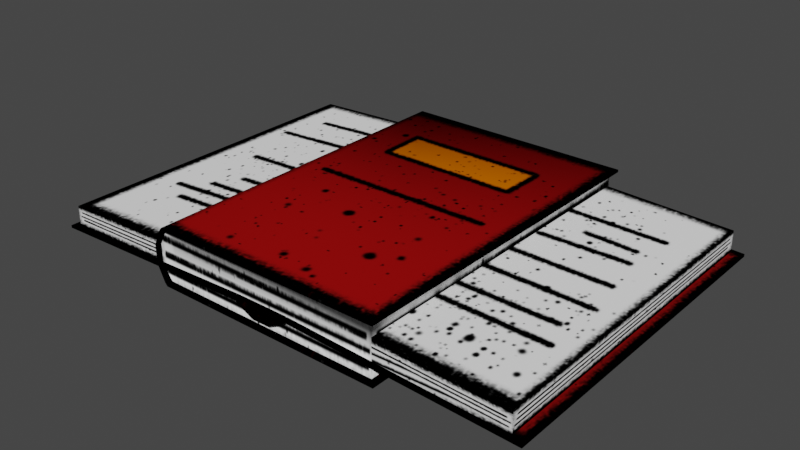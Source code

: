 # Source: books.blend  (saved by Blender 3.3.6; exported with 4.5.12 LTS)
import bpy
from mathutils import Matrix  # noqa: F401  (used for matrix-valued properties, if any)

bpy.ops.wm.read_factory_settings(use_empty=True)
scene = bpy.context.scene
scene.name = 'Scene'

# ---- collections
col_collection = bpy.data.collections.new('Collection'); scene.collection.children.link(col_collection)

# ---- images (referenced by path relative to the original .blend; pixels are not part of the script)
import os
ASSET_DIR = os.environ.get("B2B_ASSET_DIR", "")  # directory of the original .blend (textures are referenced by path, not embedded)
HERE = os.path.dirname(os.path.abspath(__file__))  # packed textures are extracted next to this script under _unpacked/

def load_image(name, relpath, width, height, colorspace="sRGB"):
    """Load a texture the original file referenced (path relative to the .blend, or extracted next to this script)."""
    p = next((c for c in (os.path.join(HERE, relpath), os.path.join(ASSET_DIR, relpath)) if relpath and os.path.exists(c)), "")
    if p:
        img = bpy.data.images.load(p, check_existing=True)
        img.name = name
    else:  # same state as the original file: an image datablock whose file is absent (Cycles renders it pink)
        img = bpy.data.images.new(name, width, height)
        img.source = "FILE"
        img.filepath = "//" + (relpath or name)
    img.colorspace_settings.name = colorspace
    return img
img_open_book_png = load_image('open_book.png', '_unpacked/open_book.fbbedb8a.png', 485, 512, 'sRGB')

# ---- materials (node trees are filled in below, after node groups)
mat_book = bpy.data.materials.new('book')
mat_book.alpha_threshold = 0.0
mat_book.use_transparent_shadow = False
mat_book.roughness = 0.5
mat_book.line_color = (0.0, 0.0, 0.0, 1.0)

# ---- material node trees
mat_book.use_nodes = True; mat_book.node_tree.nodes.clear()
_N = mat_book.node_tree.nodes; _L = mat_book.node_tree.links
n0 = _N.new('ShaderNodeOutputMaterial'); n0.name = 'Material Output'; n0.location = (300, 300)
n1 = _N.new('ShaderNodeBsdfPrincipled'); n1.name = 'Principled BSDF'; n1.location = (10, 300)
n1.distribution = 'GGX'
n1.subsurface_method = 'RANDOM_WALK_SKIN'
n1.inputs[3].default_value = 1.45
n1.inputs[13].default_value = 0.0
n1.inputs[27].default_value = (0.0, 0.0, 0.0, 1.0)
n1.inputs[28].default_value = 1.0
n2 = _N.new('ShaderNodeTexImage'); n2.name = 'Image Texture'; n2.location = (-466, 275)
n2.image = img_open_book_png
_L.new(n1.outputs[0], n0.inputs[0])
_L.new(n2.outputs[0], n1.inputs[0])
n0.is_active_output = True

# ---- world
world_world = bpy.data.worlds.new('World'); scene.world = world_world
world_world.use_nodes = True; world_world.node_tree.nodes.clear()
_N = world_world.node_tree.nodes; _L = world_world.node_tree.links
n0 = _N.new('ShaderNodeOutputWorld'); n0.name = 'World Output'; n0.location = (300, 300)
n1 = _N.new('ShaderNodeBackground'); n1.name = 'Background'; n1.location = (10, 300)
n1.inputs[0].default_value = (0.05088, 0.05088, 0.05088, 1.0)
_L.new(n1.outputs[0], n0.inputs[0])
n0.is_active_output = True
world_world.color = (0.05088, 0.05088, 0.05088)
world_world.use_sun_shadow = False
world_world.sun_shadow_jitter_overblur = 0.0

# ---- meshes
me_cube_001 = bpy.data.meshes.new('Cube.001')
me_cube_001.from_pydata([(-0.6801, -1.014, -0.1497), (-0.6801, -1.014, 0.1497), (-0.6801, 1.014, -0.1497), (-0.6801, 1.014, 0.1497), (0.6801, -1.014, -0.1497), (0.6801, -1.014, 0.1497), (0.6801, 1.014, -0.1497), (0.6801, 1.014, 0.1497), (-0.637, -1.014, -0.1497), (-0.637, -1.014, 0.1497), (-0.6952, -1.014, 0.1335), (-0.6952, -1.014, -0.1335), (-0.637, -1.014, 0.0), (-0.7406, -1.014, 0.04886), (-0.7406, -1.014, -0.04886), (-0.6952, 1.014, -0.1335), (-0.6952, 1.014, 0.1335), (-0.637, 1.014, 0.0), (-0.7406, 1.014, -0.04886), (-0.7406, 1.014, 0.04886), (-0.637, 1.014, 0.1497), (-0.637, 1.014, -0.1497), (-0.6882, 1.045, -0.1543), (-0.6882, -1.045, -0.1543), (-0.6882, -1.045, 0.1543), (-0.6882, 1.045, 0.1543), (-0.6438, 1.045, -0.1543), (-0.6438, 1.045, 0.1543), (0.7136, 1.045, 0.1543), (0.7136, -1.045, -0.1543), (0.7136, 1.045, -0.1543), (0.7136, -1.045, 0.1543), (-0.6438, -1.045, 0.1543), (-0.6438, -1.045, -0.1543), (-0.7038, -1.045, 0.1376), (-0.7506, -1.045, 0.05035), (-0.7506, -1.045, -0.05035), (-0.7038, -1.045, -0.1376), (-0.7038, 1.045, -0.1376), (-0.7506, 1.045, -0.05035), (-0.7506, 1.045, 0.05035), (-0.7038, 1.045, 0.1376), (-0.6882, 1.045, -0.1695), (-0.6882, -1.045, -0.1695), (-0.6882, -1.045, 0.1695), (-0.6882, 1.045, 0.1695), (-0.6438, 1.045, -0.1695), (-0.6438, 1.045, 0.1695), (0.7136, 1.045, 0.1695), (0.7136, -1.045, -0.1695), (0.7136, 1.045, -0.1695), (0.7136, -1.045, 0.1695), (-0.6438, -1.045, 0.1695), (-0.6438, -1.045, -0.1695), (-0.7038, -1.045, 0.1511), (-0.7506, -1.045, 0.0553), (-0.7506, -1.045, -0.0553), (-0.7038, -1.045, -0.1511), (-0.7038, 1.045, -0.1511), (-0.7506, 1.045, -0.0553), (-0.7506, 1.045, 0.0553), (-0.7038, 1.045, 0.1511)], [], [(16, 20, 17), (37, 56, 57), (13, 34, 35), (18, 38, 39), (7, 31, 5), (7, 4, 6), (9, 10, 12), (8, 11, 0), (16, 25, 3), (10, 13, 12), (13, 14, 12), (14, 11, 12), (15, 18, 17), (18, 19, 17), (19, 16, 17), (4, 30, 6), (0, 33, 8), (15, 22, 38), (6, 21, 17), (5, 9, 12), (21, 15, 17), (29, 50, 30), (36, 55, 56), (27, 48, 28), (30, 46, 26), (34, 55, 35), (26, 42, 22), (5, 32, 9), (18, 40, 19), (13, 36, 14), (4, 33, 29), (19, 41, 16), (6, 26, 21), (14, 37, 11), (3, 27, 20), (1, 32, 24), (2, 26, 22), (10, 24, 34), (7, 27, 28), (11, 23, 0), (57, 42, 43), (46, 49, 53), (47, 44, 52), (44, 61, 54), (61, 55, 54), (60, 56, 55), (59, 57, 56), (28, 51, 31), (25, 47, 27), (38, 59, 39), (31, 52, 32), (24, 54, 34), (40, 59, 60), (33, 49, 29), (23, 57, 43), (41, 60, 61), (32, 44, 24), (22, 58, 38), (23, 53, 33), (25, 61, 45), (16, 3, 20), (37, 36, 56), (13, 10, 34), (18, 15, 38), (7, 28, 31), (7, 5, 4), (9, 1, 10), (8, 12, 11), (16, 41, 25), (4, 29, 30), (0, 23, 33), (15, 2, 22), (17, 20, 7), (7, 6, 17), (8, 4, 12), (4, 5, 12), (21, 2, 15), (29, 49, 50), (36, 35, 55), (27, 47, 48), (30, 50, 46), (34, 54, 55), (26, 46, 42), (5, 31, 32), (18, 39, 40), (13, 35, 36), (4, 8, 33), (19, 40, 41), (6, 30, 26), (14, 36, 37), (3, 25, 27), (1, 9, 32), (2, 21, 26), (10, 1, 24), (7, 20, 27), (11, 37, 23), (57, 58, 42), (43, 42, 46), (46, 50, 49), (53, 43, 46), (51, 48, 47), (47, 45, 44), (52, 51, 47), (44, 45, 61), (61, 60, 55), (60, 59, 56), (59, 58, 57), (28, 48, 51), (25, 45, 47), (38, 58, 59), (31, 51, 52), (24, 44, 54), (40, 39, 59), (33, 53, 49), (23, 37, 57), (41, 40, 60), (32, 52, 44), (22, 42, 58), (23, 43, 53), (25, 41, 61)])
me_cube_001.polygons.foreach_set('use_smooth', [True] * 120)
_uv = me_cube_001.uv_layers.new(name='UVMap')
_uv.uv.foreach_set('vector', [0.9343, 0.5262, 0.9317, 0.5452, 0.9555, 0.5452, 0.5276, 0.0, 0.5152, 0.0, 0.5276, 0.0, 0.5178, 0.007297, 0.5276, 0.0, 0.5152, 0.0, 0.5178, 0.4845, 0.5276, 0.4918, 0.5152, 0.4918, 0.8954, 0.4845, 0.9043, 0.0, 0.8954, 0.007297, 0.9317, 0.5138, 0.9793, 0.9789, 0.9793, 0.5138, 0.9317, 0.5452, 0.9343, 0.5262, 0.9555, 0.5452, 0.9793, 0.5452, 0.9767, 0.5262, 0.9793, 0.5311, 0.5299, 0.4845, 0.5317, 0.4918, 0.5339, 0.4845, 0.9343, 0.5262, 0.9477, 0.5114, 0.9555, 0.5452, 0.9477, 0.5114, 0.9632, 0.5114, 0.9555, 0.5452, 0.9632, 0.5114, 0.9767, 0.5262, 0.9555, 0.5452, 0.9767, 0.5262, 0.9632, 0.5114, 0.9555, 0.5452, 0.9632, 0.5114, 0.9477, 0.5114, 0.9555, 0.5452, 0.9477, 0.5114, 0.9343, 0.5262, 0.9555, 0.5452, 0.8954, 0.007297, 0.9043, 0.4918, 0.8954, 0.4845, 0.5339, 0.007297, 0.5435, 0.0, 0.5453, 0.007297, 0.5299, 0.4845, 0.5317, 0.4918, 0.5276, 0.4918, 0.9793, 0.9789, 0.9793, 0.5452, 0.9555, 0.5452, 0.9317, 0.9789, 0.9317, 0.5452, 0.9555, 0.5452, 0.9793, 0.5452, 0.9767, 0.5262, 0.9555, 0.5452, 0.9043, 0.0, 0.9043, 0.4918, 0.9043, 0.4918, 0.5152, 0.0, 0.5152, 0.0, 0.5152, 0.0, 0.5435, 0.4918, 0.9043, 0.4918, 0.9043, 0.4918, 0.9043, 0.4918, 0.5435, 0.4918, 0.5435, 0.4918, 0.5276, 0.0, 0.5152, 0.0, 0.5152, 0.0, 0.5435, 0.4918, 0.5317, 0.4918, 0.5317, 0.4918, 0.8954, 0.007297, 0.5435, 0.0, 0.5453, 0.007297, 0.5178, 0.4845, 0.5152, 0.4918, 0.5178, 0.4845, 0.5178, 0.007297, 0.5152, 0.0, 0.5178, 0.007297, 0.8954, 0.007297, 0.5435, 0.0, 0.9043, 0.0, 0.5178, 0.4845, 0.5276, 0.4918, 0.5299, 0.4845, 0.8954, 0.4845, 0.5435, 0.4918, 0.5453, 0.4845, 0.5178, 0.007297, 0.5276, 0.0, 0.5299, 0.007297, 0.5339, 0.4845, 0.5435, 0.4918, 0.5453, 0.4845, 0.5339, 0.007297, 0.5435, 0.0, 0.5317, 0.0, 0.5339, 0.4845, 0.5435, 0.4918, 0.5317, 0.4918, 0.5299, 0.007297, 0.5317, 0.0, 0.5276, 0.0, 0.8954, 0.4845, 0.5435, 0.4918, 0.9043, 0.4918, 0.5299, 0.007297, 0.5317, 0.0, 0.5339, 0.007297, 0.4155, 0.0075, 0.4107, 0.4897, 0.4107, 0.0075, 0.01923, 0.4918, 0.3882, 0.0, 0.01923, 0.0, 0.5435, 0.4918, 0.5317, 0.0, 0.5435, 0.0, 0.498, 0.0075, 0.4933, 0.4897, 0.4933, 0.0075, 0.4933, 0.4897, 0.4686, 0.0075, 0.4933, 0.0075, 0.4686, 0.4897, 0.4401, 0.0075, 0.4686, 0.0075, 0.4401, 0.4897, 0.4155, 0.0075, 0.4401, 0.0075, 0.9043, 0.4918, 0.9043, 0.0, 0.9043, 0.0, 0.5317, 0.4918, 0.5435, 0.4918, 0.5435, 0.4918, 0.5276, 0.4918, 0.5152, 0.4918, 0.5152, 0.4918, 0.9043, 0.0, 0.5435, 0.0, 0.5435, 0.0, 0.5317, 0.0, 0.5276, 0.0, 0.5276, 0.0, 0.5152, 0.4918, 0.5152, 0.4918, 0.5152, 0.4918, 0.5435, 0.0, 0.9043, 0.0, 0.9043, 0.0, 0.5317, 0.0, 0.5276, 0.0, 0.5317, 0.0, 0.5276, 0.4918, 0.5152, 0.4918, 0.5276, 0.4918, 0.5435, 0.0, 0.5317, 0.0, 0.5317, 0.0, 0.5317, 0.4918, 0.5276, 0.4918, 0.5276, 0.4918, 0.5317, 0.0, 0.5435, 0.0, 0.5435, 0.0, 0.5317, 0.4918, 0.5276, 0.4918, 0.5317, 0.4918, 0.9343, 0.5262, 0.9317, 0.5311, 0.9317, 0.5452, 0.5276, 0.0, 0.5152, 0.0, 0.5152, 0.0, 0.5178, 0.007297, 0.5299, 0.007297, 0.5276, 0.0, 0.5178, 0.4845, 0.5299, 0.4845, 0.5276, 0.4918, 0.8954, 0.4845, 0.9043, 0.4918, 0.9043, 0.0, 0.9317, 0.5138, 0.9317, 0.9789, 0.9793, 0.9789, 0.9317, 0.5452, 0.9317, 0.5311, 0.9343, 0.5262, 0.9793, 0.5452, 0.9555, 0.5452, 0.9767, 0.5262, 0.5299, 0.4845, 0.5276, 0.4918, 0.5317, 0.4918, 0.8954, 0.007297, 0.9043, 0.0, 0.9043, 0.4918, 0.5339, 0.007297, 0.5317, 0.0, 0.5435, 0.0, 0.5299, 0.4845, 0.5339, 0.4845, 0.5317, 0.4918, 0.9555, 0.5452, 0.9317, 0.5452, 0.9317, 0.9789, 0.9317, 0.9789, 0.9793, 0.9789, 0.9555, 0.5452, 0.9793, 0.5452, 0.9793, 0.9789, 0.9555, 0.5452, 0.9793, 0.9789, 0.9317, 0.9789, 0.9555, 0.5452, 0.9793, 0.5452, 0.9793, 0.5311, 0.9767, 0.5262, 0.9043, 0.0, 0.9043, 0.0, 0.9043, 0.4918, 0.5152, 0.0, 0.5152, 0.0, 0.5152, 0.0, 0.5435, 0.4918, 0.5435, 0.4918, 0.9043, 0.4918, 0.9043, 0.4918, 0.9043, 0.4918, 0.5435, 0.4918, 0.5276, 0.0, 0.5276, 0.0, 0.5152, 0.0, 0.5435, 0.4918, 0.5435, 0.4918, 0.5317, 0.4918, 0.8954, 0.007297, 0.9043, 0.0, 0.5435, 0.0, 0.5178, 0.4845, 0.5152, 0.4918, 0.5152, 0.4918, 0.5178, 0.007297, 0.5152, 0.0, 0.5152, 0.0, 0.8954, 0.007297, 0.5453, 0.007297, 0.5435, 0.0, 0.5178, 0.4845, 0.5152, 0.4918, 0.5276, 0.4918, 0.8954, 0.4845, 0.9043, 0.4918, 0.5435, 0.4918, 0.5178, 0.007297, 0.5152, 0.0, 0.5276, 0.0, 0.5339, 0.4845, 0.5317, 0.4918, 0.5435, 0.4918, 0.5339, 0.007297, 0.5453, 0.007297, 0.5435, 0.0, 0.5339, 0.4845, 0.5453, 0.4845, 0.5435, 0.4918, 0.5299, 0.007297, 0.5339, 0.007297, 0.5317, 0.0, 0.8954, 0.4845, 0.5453, 0.4845, 0.5435, 0.4918, 0.5299, 0.007297, 0.5276, 0.0, 0.5317, 0.0, 0.4155, 0.0075, 0.4155, 0.4897, 0.4107, 0.4897, 0.01876, 0.0, 0.01876, 0.4918, 0.01923, 0.4918, 0.01923, 0.4918, 0.3882, 0.4918, 0.3882, 0.0, 0.01923, 0.0, 0.01876, 0.0, 0.01923, 0.4918, 0.9043, 0.0, 0.9043, 0.4918, 0.5435, 0.4918, 0.5435, 0.4918, 0.5317, 0.4918, 0.5317, 0.0, 0.5435, 0.0, 0.9043, 0.0, 0.5435, 0.4918, 0.498, 0.0075, 0.498, 0.4897, 0.4933, 0.4897, 0.4933, 0.4897, 0.4686, 0.4897, 0.4686, 0.0075, 0.4686, 0.4897, 0.4401, 0.4897, 0.4401, 0.0075, 0.4401, 0.4897, 0.4155, 0.4897, 0.4155, 0.0075, 0.9043, 0.4918, 0.9043, 0.4918, 0.9043, 0.0, 0.5317, 0.4918, 0.5317, 0.4918, 0.5435, 0.4918, 0.5276, 0.4918, 0.5276, 0.4918, 0.5152, 0.4918, 0.9043, 0.0, 0.9043, 0.0, 0.5435, 0.0, 0.5317, 0.0, 0.5317, 0.0, 0.5276, 0.0, 0.5152, 0.4918, 0.5152, 0.4918, 0.5152, 0.4918, 0.5435, 0.0, 0.5435, 0.0, 0.9043, 0.0, 0.5317, 0.0, 0.5276, 0.0, 0.5276, 0.0, 0.5276, 0.4918, 0.5152, 0.4918, 0.5152, 0.4918, 0.5435, 0.0, 0.5435, 0.0, 0.5317, 0.0, 0.5317, 0.4918, 0.5317, 0.4918, 0.5276, 0.4918, 0.5317, 0.0, 0.5317, 0.0, 0.5435, 0.0, 0.5317, 0.4918, 0.5276, 0.4918, 0.5276, 0.4918])
me_cube_001.materials.append(mat_book)
me_cube_001.update()
me_cube_002 = bpy.data.meshes.new('Cube.002')
me_cube_002.from_pydata([(0.1488, -1.014, -0.04132), (-0.1507, -1.014, -0.04132), (0.1488, 1.014, -0.04132), (-0.1507, 1.014, -0.04132), (0.1488, -1.014, -0.03263), (-0.1507, -1.014, -0.03263), (-0.1344, -1.014, -0.0564), (0.1325, -1.014, -0.0564), (-0.000963, -1.014, -0.03263), (-0.04982, -1.014, -0.1018), (0.04789, -1.014, -0.1018), (0.1325, 1.014, -0.0564), (-0.1344, 1.014, -0.0564), (-0.0009627, 1.014, -0.03263), (0.04789, 1.014, -0.1018), (-0.04982, 1.014, -0.1018), (-0.1507, 1.014, -0.03262), (0.1488, 1.014, -0.03262), (0.1533, 1.045, -0.04944), (0.1542, -1.039, -0.04905), (-0.1553, -1.045, -0.04944), (-0.1553, 1.045, -0.04944), (0.1533, 1.045, -0.03244), (-0.1553, 1.045, -0.03244), (1.5, 1.039, -0.1051), (-1.447, -1.013, -0.08698), (1.5, -1.039, -0.1051), (1.435, 1.008, -0.08698), (-0.1553, -1.045, -0.03245), (0.1549, -1.039, -0.03301), (-0.1385, -1.045, -0.06498), (-0.05131, -1.045, -0.1118), (0.04939, -1.045, -0.1118), (0.1366, -1.045, -0.06498), (0.1366, 1.045, -0.06498), (0.04939, 1.045, -0.1117), (-0.05131, 1.045, -0.1117), (-0.1385, 1.045, -0.06498), (0.1685, 1.045, -0.04944), (0.1685, -1.045, -0.04944), (-0.1704, -1.045, -0.04944), (-0.1704, 1.045, -0.04944), (1.5, 1.039, -0.08903), (-1.447, -1.013, 0.04176), (1.5, -1.039, -0.08903), (1.435, 1.008, 0.04176), (-0.005968, -1.013, -0.03257), (-0.005968, 1.008, -0.03257), (-0.152, -1.045, -0.06498), (-0.05626, -1.045, -0.1118), (0.05434, -1.045, -0.1118), (0.1501, -1.045, -0.06498), (0.1501, 1.045, -0.06498), (0.05434, 1.045, -0.1117), (-0.05626, 1.045, -0.1117), (-0.152, 1.045, -0.06498), (-1.501, -1.039, -0.08398), (1.435, -1.013, 0.04176), (-1.501, 1.039, -0.08397), (-1.447, 1.008, 0.04176), (-1.501, -1.039, -0.1), (1.435, -1.013, -0.08698), (-1.501, 1.039, -0.1), (-1.447, 1.008, -0.08698), (0.1481, -1.013, 0.09058), (-0.1476, -1.013, 0.09058), (0.0002386, -1.013, -0.03252), (0.07416, -1.013, 0.08031), (0.0002386, -1.013, 0.06954), (-0.07368, -1.013, 0.08031), (-0.1476, 1.008, 0.09058), (0.1481, 1.008, 0.09058), (0.0002386, 1.008, -0.03252), (-0.07368, 1.008, 0.08031), (0.0002386, 1.008, 0.06954), (0.07416, 1.008, 0.08031)], [], [(12, 16, 13), (33, 50, 51), (9, 30, 31), (14, 34, 35), (5, 6, 8), (4, 7, 0), (12, 21, 3), (6, 9, 8), (9, 10, 8), (10, 7, 8), (11, 14, 13), (14, 15, 13), (15, 12, 13), (0, 29, 4), (11, 18, 34), (61, 64, 66), (17, 11, 13), (42, 26, 24), (32, 49, 50), (70, 72, 47), (19, 44, 29), (30, 49, 31), (43, 63, 25), (14, 36, 15), (9, 32, 10), (15, 37, 12), (10, 33, 7), (3, 23, 16), (1, 28, 20), (2, 22, 18), (6, 20, 30), (59, 65, 70), (7, 19, 0), (51, 38, 39), (29, 42, 22), (42, 18, 22), (40, 55, 48), (55, 49, 48), (54, 50, 49), (53, 51, 50), (71, 45, 27), (71, 57, 45), (34, 53, 35), (24, 19, 18), (20, 48, 30), (36, 53, 54), (18, 29, 22), (19, 51, 39), (37, 54, 55), (45, 61, 27), (18, 52, 34), (21, 55, 41), (28, 58, 56), (58, 21, 62), (21, 60, 62), (20, 56, 60), (62, 56, 58), (21, 28, 20), (64, 67, 66), (67, 68, 66), (68, 69, 66), (69, 65, 66), (70, 73, 72), (73, 74, 72), (74, 75, 72), (75, 71, 72), (65, 73, 70), (69, 74, 73), (68, 75, 74), (67, 71, 75), (46, 65, 25), (12, 3, 16), (33, 32, 50), (9, 6, 30), (14, 11, 34), (5, 1, 6), (4, 8, 7), (12, 37, 21), (0, 19, 29), (11, 2, 18), (61, 57, 64), (66, 46, 61), (17, 2, 11), (42, 44, 26), (32, 31, 49), (47, 63, 70), (63, 59, 70), (19, 26, 44), (30, 48, 49), (43, 59, 63), (14, 35, 36), (9, 31, 32), (15, 36, 37), (10, 32, 33), (3, 21, 23), (1, 5, 28), (2, 17, 22), (6, 1, 20), (59, 43, 65), (7, 33, 19), (51, 52, 38), (29, 44, 42), (42, 24, 18), (40, 41, 55), (55, 54, 49), (54, 53, 50), (53, 52, 51), (27, 47, 72), (72, 71, 27), (71, 64, 57), (34, 52, 53), (24, 26, 19), (20, 40, 48), (36, 35, 53), (18, 19, 29), (19, 33, 51), (37, 36, 54), (45, 57, 61), (18, 38, 52), (21, 37, 55), (28, 23, 58), (58, 23, 21), (21, 20, 60), (20, 28, 56), (62, 60, 56), (21, 23, 28), (65, 69, 73), (69, 68, 74), (68, 67, 75), (67, 64, 71), (46, 66, 65), (65, 43, 25)])
me_cube_002.polygons.foreach_set('use_smooth', [1, 1, 1, 1, 1, 1, 1, 1, 1, 1, 1, 1, 1, 1, 1, 0, 1, 0, 1, 0, 0, 1, 0, 1, 1, 1, 1, 1, 1, 1, 1, 0, 1, 1, 0, 0, 1, 1, 1, 1, 0, 0, 1, 0, 1, 1, 0, 1, 1, 0, 1, 1, 0, 0, 0, 0, 0, 0, 0, 0, 0, 0, 0, 0, 0, 0, 0, 0, 0, 0, 0, 1, 1, 1, 1, 1, 1, 1, 1, 1, 0, 0, 1, 0, 1, 0, 0, 0, 1, 0, 1, 1, 1, 1, 1, 1, 1, 1, 0, 1, 1, 0, 0, 1, 1, 1, 1, 0, 0, 0, 1, 0, 1, 1, 0, 1, 1, 0, 1, 1, 0, 0, 0, 0, 0, 0, 0, 0, 0, 0, 0, 0])
_uv = me_cube_002.uv_layers.new(name='UVMap')
_uv.uv.foreach_set('vector', [0.4089, 0.01051, 0.404, 0.01051, 0.4492, 0.01051, 0.4907, 0.4904, 0.4659, 0.4904, 0.4947, 0.4904, 0.4344, 0.4832, 0.4077, 0.4904, 0.434, 0.4904, 0.4639, 0.01051, 0.4907, 0.003317, 0.4644, 0.003317, 0.404, 0.4832, 0.4089, 0.4832, 0.4492, 0.4832, 0.4943, 0.4832, 0.4894, 0.4832, 0.4943, 0.4832, 0.4089, 0.01051, 0.4026, 0.003317, 0.404, 0.01051, 0.4089, 0.4832, 0.4344, 0.4832, 0.4492, 0.4832, 0.4344, 0.4832, 0.4639, 0.4832, 0.4492, 0.4832, 0.4639, 0.4832, 0.4894, 0.4832, 0.4492, 0.4832, 0.4894, 0.01051, 0.4639, 0.01051, 0.4492, 0.01051, 0.4639, 0.01051, 0.4344, 0.01051, 0.4492, 0.01051, 0.4344, 0.01051, 0.4089, 0.01051, 0.4492, 0.01051, 0.4943, 0.4832, 0.4962, 0.489, 0.4943, 0.4832, 0.4894, 0.01051, 0.4957, 0.003317, 0.4907, 0.003317, 0.9906, 0.9799, 0.9128, 0.5652, 0.9576, 0.5133, 0.4943, 0.01051, 0.4894, 0.01051, 0.4492, 0.01051, 0.9021, 0.004709, 0.9019, 0.489, 0.9019, 0.004709, 0.4644, 0.4904, 0.4325, 0.4904, 0.4659, 0.4904, 0.9142, 0.5666, 0.9906, 0.515, 0.9907, 0.5174, 0.496, 0.489, 0.9021, 0.489, 0.4962, 0.489, 0.4077, 0.4904, 0.4325, 0.4904, 0.434, 0.4904, 0.9934, 0.5133, 0.9172, 0.9816, 0.9172, 0.5133, 0.4639, 0.01051, 0.434, 0.003317, 0.4344, 0.01051, 0.4344, 0.4832, 0.4644, 0.4904, 0.4639, 0.4832, 0.4344, 0.01051, 0.4077, 0.003317, 0.4089, 0.01051, 0.4639, 0.4832, 0.4907, 0.4904, 0.4894, 0.4832, 0.404, 0.01051, 0.4026, 0.003317, 0.404, 0.01051, 0.404, 0.4832, 0.4026, 0.4904, 0.4026, 0.4904, 0.4943, 0.01051, 0.4957, 0.003317, 0.4957, 0.003317, 0.4089, 0.4832, 0.4026, 0.4904, 0.4077, 0.4904, 0.9119, 0.5019, 0.5022, 1.0, 0.5022, 0.5019, 0.4894, 0.4832, 0.496, 0.489, 0.4943, 0.4832, 0.4947, 0.4904, 0.5003, 0.003317, 0.5003, 0.4904, 0.4962, 0.489, 0.9021, 0.004709, 0.4957, 0.003317, 0.9021, 0.004709, 0.4957, 0.003317, 0.4957, 0.003317, 0.398, 0.4904, 0.4036, 0.003317, 0.4036, 0.4904, 0.4036, 0.003317, 0.4325, 0.4904, 0.4036, 0.4904, 0.4325, 0.003317, 0.4659, 0.4904, 0.4325, 0.4904, 0.4659, 0.003317, 0.4947, 0.4904, 0.4659, 0.4904, 0.9998, 0.5744, 0.9929, 0.9796, 0.9128, 0.9796, 0.409, 0.5019, 0.003274, 1.0, 0.003274, 0.5019, 0.4907, 0.003317, 0.4659, 0.003317, 0.4644, 0.003317, 0.9019, 0.004709, 0.496, 0.489, 0.4957, 0.003317, 0.4026, 0.4904, 0.4036, 0.4904, 0.4077, 0.4904, 0.434, 0.003317, 0.4659, 0.003317, 0.4325, 0.003317, 0.4957, 0.003317, 0.4962, 0.489, 0.4957, 0.003317, 0.496, 0.489, 0.4947, 0.4904, 0.5003, 0.4904, 0.4077, 0.003317, 0.4325, 0.003317, 0.4036, 0.003317, 0.9934, 0.9816, 0.9172, 0.5133, 0.9172, 0.9816, 0.4957, 0.003317, 0.4947, 0.003317, 0.4907, 0.003317, 0.4026, 0.003317, 0.4036, 0.003317, 0.398, 0.003317, 0.4026, 0.4904, 0.00471, 0.004709, 0.00471, 0.489, 0.00471, 0.004709, 0.4026, 0.003317, 0.004895, 0.004709, 0.4026, 0.003317, 0.004895, 0.489, 0.004895, 0.004709, 0.4026, 0.4904, 0.00471, 0.489, 0.004895, 0.489, 0.004895, 0.004709, 0.00471, 0.489, 0.00471, 0.004709, 0.4026, 0.003317, 0.4026, 0.4904, 0.4026, 0.4904, 0.9128, 0.5652, 0.9136, 0.5399, 0.9576, 0.5133, 0.9136, 0.5399, 0.9134, 0.5153, 0.9576, 0.5133, 0.9883, 0.516, 0.9929, 0.5398, 0.92, 0.516, 0.9929, 0.5398, 0.9936, 0.5637, 0.92, 0.516, 0.9142, 0.5666, 0.9152, 0.5416, 0.9906, 0.515, 0.9152, 0.5416, 0.9166, 0.515, 0.9906, 0.515, 0.9867, 0.5166, 0.9934, 0.5455, 0.9232, 0.5166, 0.9934, 0.5455, 0.9998, 0.5744, 0.9232, 0.5166, 0.5022, 1.0, 0.4789, 0.5019, 0.5022, 0.5019, 0.4789, 1.0, 0.4556, 0.5019, 0.4789, 0.5019, 0.4556, 1.0, 0.4323, 0.5019, 0.4556, 0.5019, 0.4323, 1.0, 0.409, 0.5019, 0.4323, 0.5019, 0.92, 0.518, 0.9936, 0.5637, 0.9148, 0.9826, 0.4089, 0.01051, 0.404, 0.01051, 0.404, 0.01051, 0.4907, 0.4904, 0.4644, 0.4904, 0.4659, 0.4904, 0.4344, 0.4832, 0.4089, 0.4832, 0.4077, 0.4904, 0.4639, 0.01051, 0.4894, 0.01051, 0.4907, 0.003317, 0.404, 0.4832, 0.404, 0.4832, 0.4089, 0.4832, 0.4943, 0.4832, 0.4492, 0.4832, 0.4894, 0.4832, 0.4089, 0.01051, 0.4077, 0.003317, 0.4026, 0.003317, 0.4943, 0.4832, 0.496, 0.489, 0.4962, 0.489, 0.4894, 0.01051, 0.4943, 0.01051, 0.4957, 0.003317, 0.9906, 0.9799, 0.9127, 0.9799, 0.9128, 0.5652, 0.9576, 0.5133, 0.9873, 0.515, 0.9906, 0.9799, 0.4943, 0.01051, 0.4943, 0.01051, 0.4894, 0.01051, 0.9021, 0.004709, 0.9021, 0.489, 0.9019, 0.489, 0.4644, 0.4904, 0.434, 0.4904, 0.4325, 0.4904, 0.9907, 0.5174, 0.9891, 0.9773, 0.9142, 0.5666, 0.9891, 0.9773, 0.9219, 0.9773, 0.9142, 0.5666, 0.496, 0.489, 0.9019, 0.489, 0.9021, 0.489, 0.4077, 0.4904, 0.4036, 0.4904, 0.4325, 0.4904, 0.9934, 0.5133, 0.9934, 0.9816, 0.9172, 0.9816, 0.4639, 0.01051, 0.4644, 0.003317, 0.434, 0.003317, 0.4344, 0.4832, 0.434, 0.4904, 0.4644, 0.4904, 0.4344, 0.01051, 0.434, 0.003317, 0.4077, 0.003317, 0.4639, 0.4832, 0.4644, 0.4904, 0.4907, 0.4904, 0.404, 0.01051, 0.4026, 0.003317, 0.4026, 0.003317, 0.404, 0.4832, 0.404, 0.4832, 0.4026, 0.4904, 0.4943, 0.01051, 0.4943, 0.01051, 0.4957, 0.003317, 0.4089, 0.4832, 0.404, 0.4832, 0.4026, 0.4904, 0.9119, 0.5019, 0.9119, 1.0, 0.5022, 1.0, 0.4894, 0.4832, 0.4907, 0.4904, 0.496, 0.489, 0.4947, 0.4904, 0.4947, 0.003317, 0.5003, 0.003317, 0.4962, 0.489, 0.9021, 0.489, 0.9021, 0.004709, 0.9021, 0.004709, 0.9019, 0.004709, 0.4957, 0.003317, 0.398, 0.4904, 0.398, 0.003317, 0.4036, 0.003317, 0.4036, 0.003317, 0.4325, 0.003317, 0.4325, 0.4904, 0.4325, 0.003317, 0.4659, 0.003317, 0.4659, 0.4904, 0.4659, 0.003317, 0.4947, 0.003317, 0.4947, 0.4904, 0.9128, 0.9796, 0.9232, 0.5141, 0.9232, 0.5166, 0.9232, 0.5166, 0.9998, 0.5744, 0.9128, 0.9796, 0.409, 0.5019, 0.409, 1.0, 0.003274, 1.0, 0.4907, 0.003317, 0.4947, 0.003317, 0.4659, 0.003317, 0.9019, 0.004709, 0.9019, 0.489, 0.496, 0.489, 0.4026, 0.4904, 0.398, 0.4904, 0.4036, 0.4904, 0.434, 0.003317, 0.4644, 0.003317, 0.4659, 0.003317, 0.4957, 0.003317, 0.496, 0.489, 0.4962, 0.489, 0.496, 0.489, 0.4907, 0.4904, 0.4947, 0.4904, 0.4077, 0.003317, 0.434, 0.003317, 0.4325, 0.003317, 0.9934, 0.9816, 0.9934, 0.5133, 0.9172, 0.5133, 0.4957, 0.003317, 0.5003, 0.003317, 0.4947, 0.003317, 0.4026, 0.003317, 0.4077, 0.003317, 0.4036, 0.003317, 0.4026, 0.4904, 0.4026, 0.003317, 0.00471, 0.004709, 0.00471, 0.004709, 0.4026, 0.003317, 0.4026, 0.003317, 0.4026, 0.003317, 0.4026, 0.4904, 0.004895, 0.489, 0.4026, 0.4904, 0.4026, 0.4904, 0.00471, 0.489, 0.004895, 0.004709, 0.004895, 0.489, 0.00471, 0.489, 0.4026, 0.003317, 0.4026, 0.003317, 0.4026, 0.4904, 0.5022, 1.0, 0.4789, 1.0, 0.4789, 0.5019, 0.4789, 1.0, 0.4556, 1.0, 0.4556, 0.5019, 0.4556, 1.0, 0.4323, 1.0, 0.4323, 0.5019, 0.4323, 1.0, 0.409, 1.0, 0.409, 0.5019, 0.92, 0.518, 0.92, 0.516, 0.9936, 0.5637, 0.9936, 0.5637, 0.9918, 0.9826, 0.9148, 0.9826])
me_cube_002.materials.append(mat_book)
me_cube_002.update()

# ---- objects
ob_book = bpy.data.objects.new('book', me_cube_001)
ob_book_open = bpy.data.objects.new('book_open', me_cube_002)

# ---- transforms, parenting, visibility, modifiers, constraints
ob_book.location = (0.0, 0.0, 0.0)
ob_book_open.location = (0.0, 0.0, 0.0)

# ---- collection membership
col_collection.objects.link(ob_book)
col_collection.objects.link(ob_book_open)

# ---- scene / render settings (as saved in the file)
scene.frame_start = 1; scene.frame_end = 250; scene.frame_set(1)
scene.render.engine = 'BLENDER_EEVEE_NEXT'
scene.cycles.sampling_pattern = 'TABULATED_SOBOL'
scene.cycles.use_light_tree = False
scene.view_settings.view_transform = 'Filmic'
bpy.context.view_layer.update()

# ---- added for rendering (the .blend has no active camera and no usable light): camera, sun
cam_auto = bpy.data.cameras.new('AutoCamera')
cam_auto.lens = 50.0
cam_auto.sensor_width = 36.0
cam_auto.clip_end = 1000.0
ob_auto_camera = bpy.data.objects.new('AutoCamera', cam_auto)
scene.collection.objects.link(ob_auto_camera)
ob_auto_camera.location = (3.39862, -4.07885, 2.71923)
ob_auto_camera.rotation_euler = (1.09748, -7.21219e-08, 0.694738)
scene.camera = ob_auto_camera
light_auto_sun = bpy.data.lights.new('AutoSun', 'SUN')
light_auto_sun.energy = 3.0
light_auto_sun.angle = 0.0523599
ob_auto_sun = bpy.data.objects.new('AutoSun', light_auto_sun)
scene.collection.objects.link(ob_auto_sun)
ob_auto_sun.rotation_euler = (0.872665, 0.174533, 0.523599)
bpy.context.view_layer.update()
